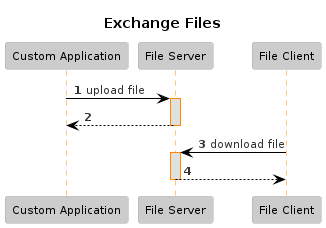

The diagram above was rendered by PlantUML. Its source (embedded in the PNG):
@startuml
!theme reddress-lightorange

skinparam backgroundColor transparent
' skinparam responseMessageBelowArrow true

title Exchange Files

participant "Custom Application" as app
participant "File Server" as fs
participant "File Client" as fc

autonumber 1

app -> fs: upload file
activate fs

fs --> app
deactivate fs

fc -> fs: download file
activate fs

fs --> fc
deactivate fs

@enduml